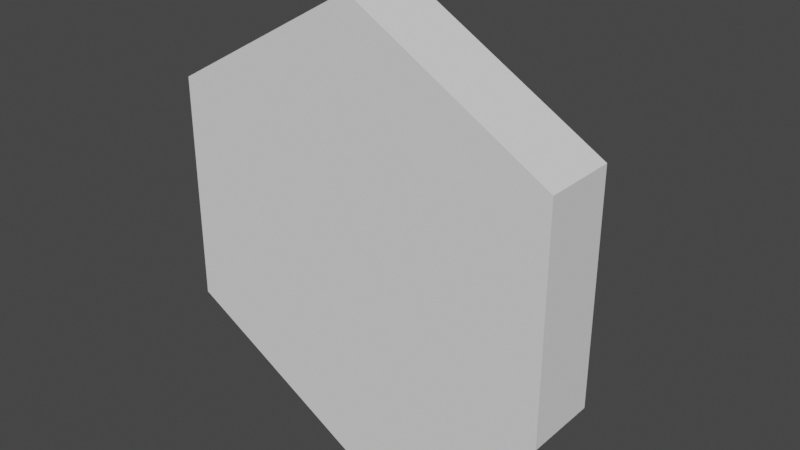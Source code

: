 # Source: 3Side.blend  (saved by Blender 3.2.14; exported with 4.5.12 LTS)
import bpy
from mathutils import Matrix  # noqa: F401  (used for matrix-valued properties, if any)

bpy.ops.wm.read_factory_settings(use_empty=True)
scene = bpy.context.scene
scene.name = 'Scene'

# ---- collections
col_collection = bpy.data.collections.new('Collection'); scene.collection.children.link(col_collection)

# ---- world
world_world = bpy.data.worlds.new('World'); scene.world = world_world
world_world.use_nodes = True; world_world.node_tree.nodes.clear()
_N = world_world.node_tree.nodes; _L = world_world.node_tree.links
n0 = _N.new('ShaderNodeOutputWorld'); n0.name = 'World Output'; n0.location = (300, 300)
n1 = _N.new('ShaderNodeBackground'); n1.name = 'Background'; n1.location = (10, 300)
n1.inputs[0].default_value = (0.05088, 0.05088, 0.05088, 1.0)
_L.new(n1.outputs[0], n0.inputs[0])
n0.is_active_output = True
world_world.color = (0.05088, 0.05088, 0.05088)
world_world.use_sun_shadow = False
world_world.sun_shadow_jitter_overblur = 0.0

# ---- meshes
me_cylinder = bpy.data.meshes.new('Cylinder')
me_cylinder.from_pydata([(1.863e-09, -0.1444, -0.5), (1.863e-09, 0.1444, -0.5), (0.433, -0.1444, -0.25), (0.433, -0.1444, 0.25), (-4.191e-08, -0.1444, 0.5), (-0.433, -0.1444, 0.25), (-0.433, -0.1444, -0.25), (-0.433, 0.1444, -0.25), (0.308, 0.1444, -0.3222), (0.433, 0.01937, -0.25), (0.308, 0.1444, 0.1778), (0.433, 0.01937, 0.25), (-2.049e-08, 0.1444, 0.3557), (-4.191e-08, 0.01937, 0.5), (-0.433, 0.01937, 0.25), (-0.433, 0.1444, 0.1057)], [], [(2, 9, 11, 3), (3, 11, 13, 4), (4, 13, 14, 5), (5, 14, 15, 7, 6), (0, 1, 8, 9, 2), (6, 7, 1, 0), (0, 2, 3, 4, 5, 6), (11, 9, 8, 10), (13, 11, 10, 12), (14, 13, 12, 15), (8, 1, 7, 15, 12, 10)])
_uv = me_cylinder.uv_layers.new(name='UVMap')
_uv.uv.foreach_set('vector', [0.8333, 0.5, 0.8333, 0.7835, 0.6667, 0.7835, 0.6667, 0.5, 0.6667, 0.5, 0.6667, 0.7835, 0.5, 0.7835, 0.5, 0.5, 0.5, 0.5, 0.5, 0.7835, 0.3333, 0.7835, 0.3333, 0.5, 0.3333, 0.5, 0.3333, 0.7835, 0.2852, 1.0, 0.1667, 1.0, 0.1667, 0.5, 1.0, 0.5, 1.0, 1.0, 0.8814, 1.0, 0.8333, 0.7835, 0.8333, 0.5, 0.1667, 0.5, 0.1667, 1.0, -8.941e-08, 1.0, -8.941e-08, 0.5, 0.75, 0.49, 0.9578, 0.37, 0.9578, 0.13, 0.75, 0.01, 0.5422, 0.13, 0.5422, 0.37, 0.4578, 0.13, 0.4578, 0.37, 0.3978, 0.4046, 0.3978, 0.1646, 0.25, 0.01, 0.4578, 0.13, 0.3978, 0.1646, 0.25, 0.07928, 0.04215, 0.13, 0.25, 0.01, 0.25, 0.07928, 0.04215, 0.1993, 0.3978, 0.4046, 0.25, 0.49, 0.04215, 0.37, 0.04215, 0.1993, 0.25, 0.07928, 0.3978, 0.1646])
me_cylinder.update()

# ---- objects
ob_cylinder = bpy.data.objects.new('Cylinder', me_cylinder)

# ---- transforms, parenting, visibility, modifiers, constraints
ob_cylinder.location = (0.0, 0.0, 0.0)

# ---- collection membership
col_collection.objects.link(ob_cylinder)

# ---- scene / render settings (as saved in the file)
scene.frame_start = 1; scene.frame_end = 250; scene.frame_set(1)
scene.render.engine = 'BLENDER_EEVEE_NEXT'
scene.cycles.sampling_pattern = 'TABULATED_SOBOL'
scene.cycles.use_light_tree = False
scene.view_settings.view_transform = 'Filmic'
bpy.context.view_layer.update()

# ---- added for rendering (the .blend has no active camera and no usable light): camera, sun
cam_auto = bpy.data.cameras.new('AutoCamera')
cam_auto.lens = 50.0
cam_auto.sensor_width = 36.0
cam_auto.clip_end = 1000.0
ob_auto_camera = bpy.data.objects.new('AutoCamera', cam_auto)
scene.collection.objects.link(ob_auto_camera)
ob_auto_camera.location = (1.25277, -1.50333, 1.00222)
ob_auto_camera.rotation_euler = (1.09748, -7.21219e-08, 0.694738)
scene.camera = ob_auto_camera
light_auto_sun = bpy.data.lights.new('AutoSun', 'SUN')
light_auto_sun.energy = 3.0
light_auto_sun.angle = 0.0523599
ob_auto_sun = bpy.data.objects.new('AutoSun', light_auto_sun)
scene.collection.objects.link(ob_auto_sun)
ob_auto_sun.rotation_euler = (0.872665, 0.174533, 0.523599)
bpy.context.view_layer.update()
